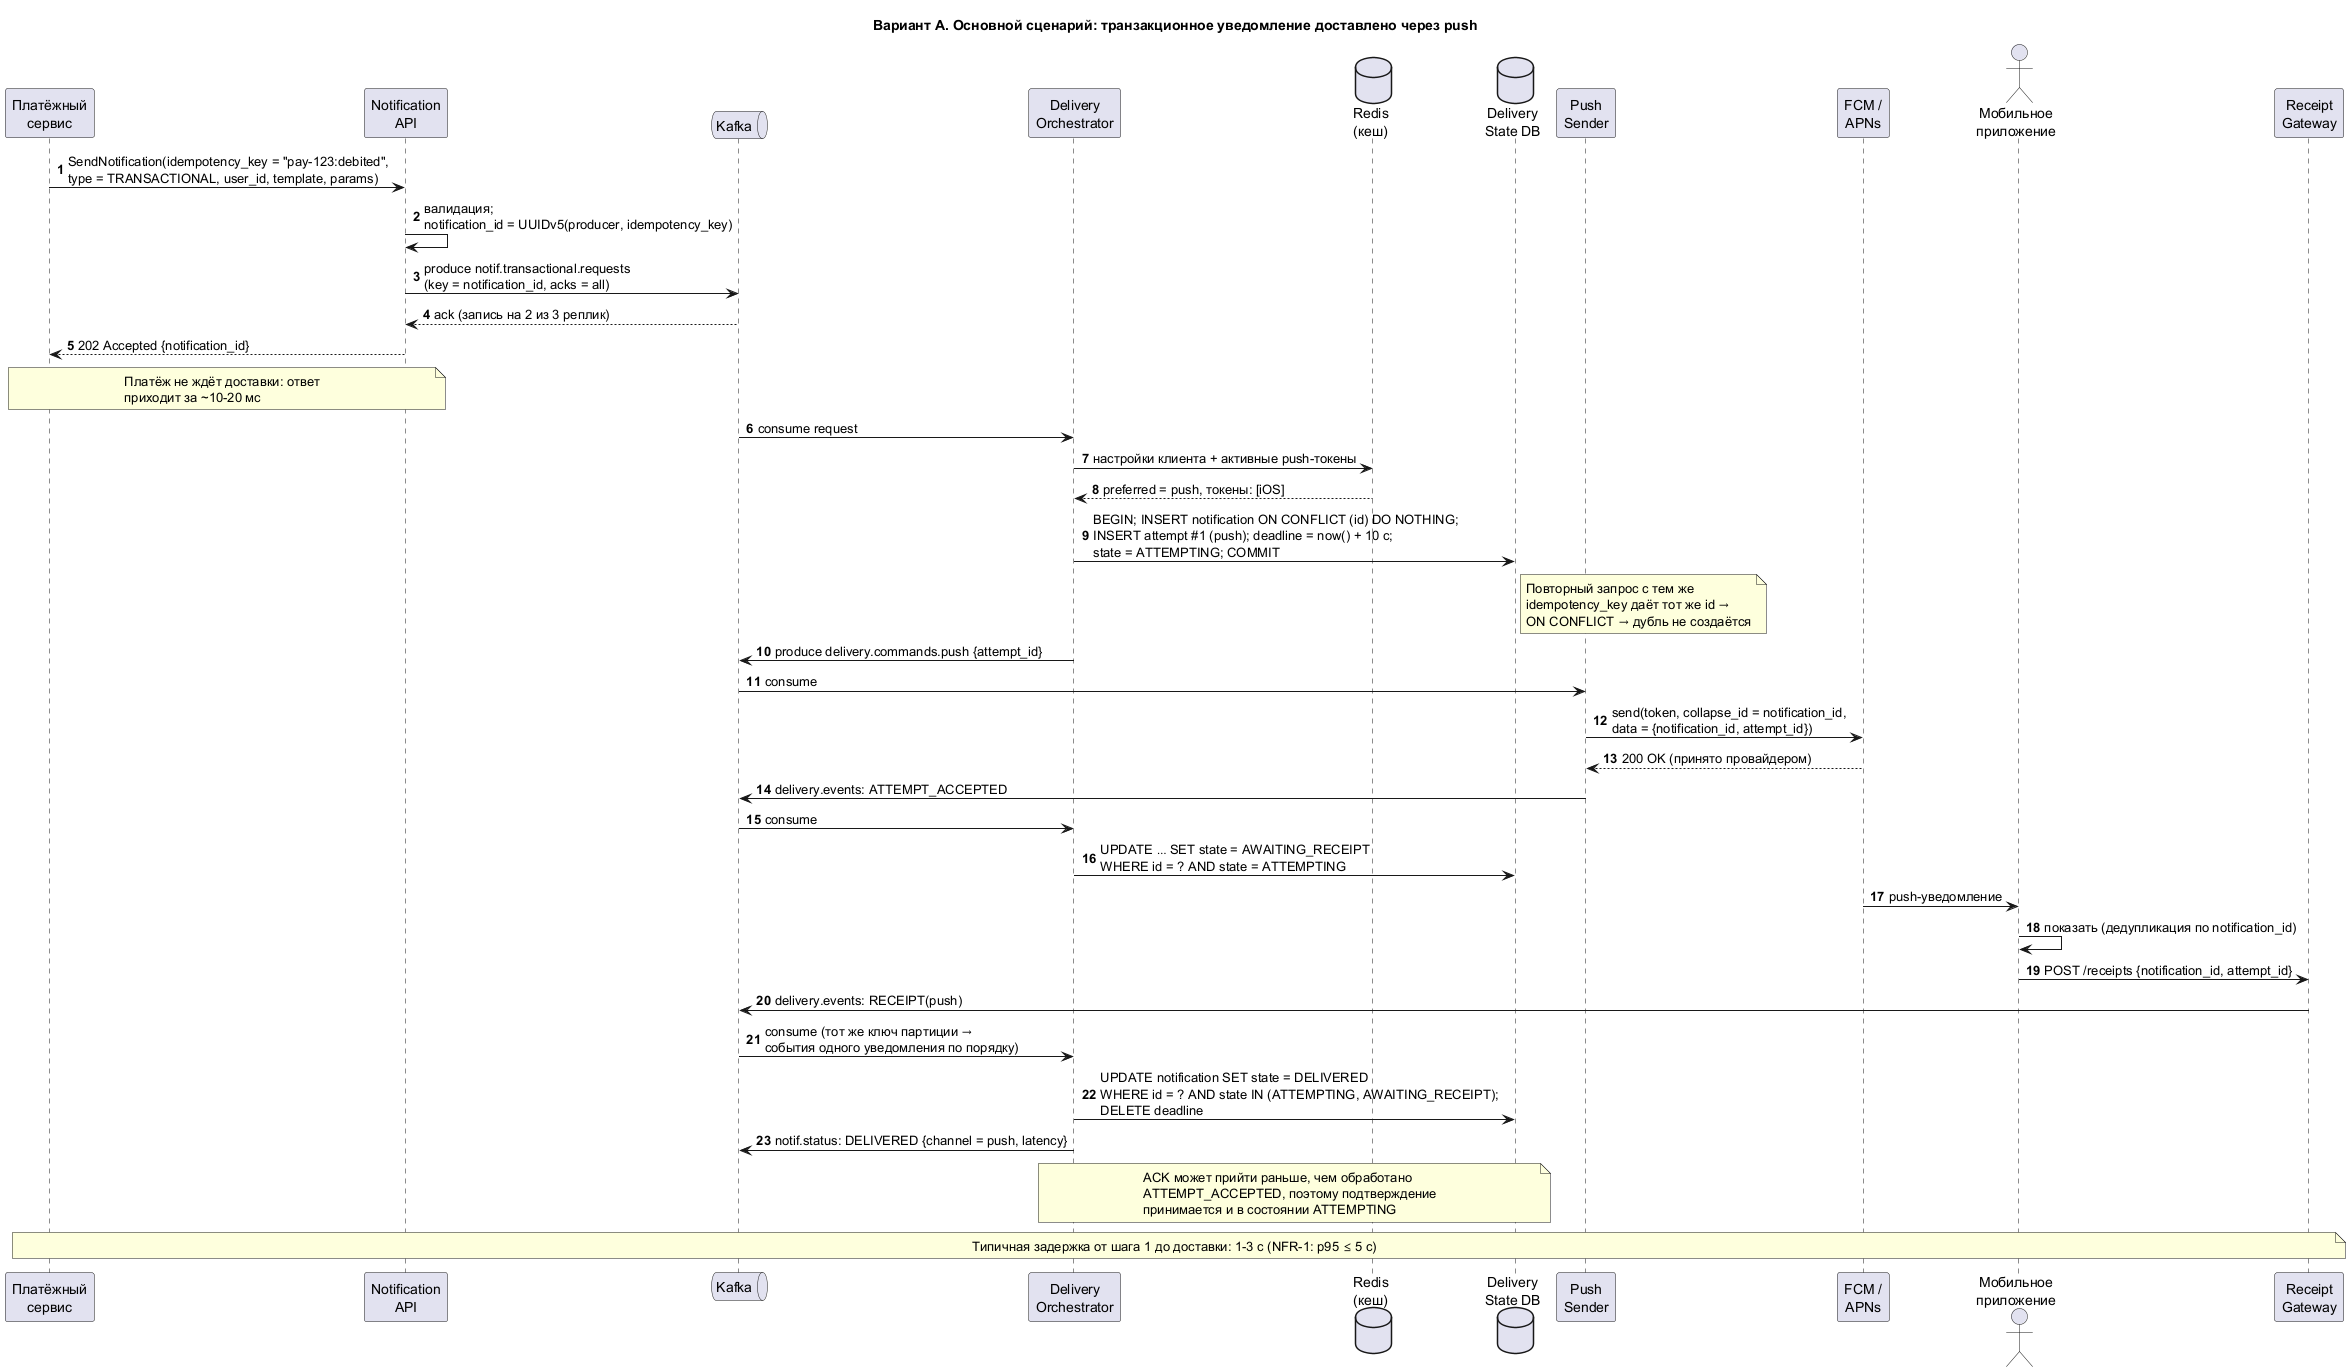

The diagram above was rendered by PlantUML. Its source (embedded in the PNG):
@startuml a-seq-main
title Вариант A. Основной сценарий: транзакционное уведомление доставлено через push
autonumber
skinparam responseMessageBelowArrow true

participant "Платёжный\nсервис" as P
participant "Notification\nAPI" as API
queue "Kafka" as K
participant "Delivery\nOrchestrator" as O
database "Redis\n(кеш)" as R
database "Delivery\nState DB" as DB
participant "Push\nSender" as PS
participant "FCM /\nAPNs" as FCM
actor "Мобильное\nприложение" as APP
participant "Receipt\nGateway" as RG

P -> API: SendNotification(idempotency_key = "pay-123:debited",\ntype = TRANSACTIONAL, user_id, template, params)
API -> API: валидация;\nnotification_id = UUIDv5(producer, idempotency_key)
API -> K: produce notif.transactional.requests\n(key = notification_id, acks = all)
K --> API: ack (запись на 2 из 3 реплик)
API --> P: 202 Accepted {notification_id}
note over P, API: Платёж не ждёт доставки: ответ\nприходит за ~10-20 мс

K -> O: consume request
O -> R: настройки клиента + активные push-токены
R --> O: preferred = push, токены: [iOS]
O -> DB: BEGIN; INSERT notification ON CONFLICT (id) DO NOTHING;\nINSERT attempt #1 (push); deadline = now() + 10 с;\nstate = ATTEMPTING; COMMIT
note right of DB: Повторный запрос с тем же\nidempotency_key даёт тот же id →\nON CONFLICT → дубль не создаётся
O -> K: produce delivery.commands.push {attempt_id}
K -> PS: consume
PS -> FCM: send(token, collapse_id = notification_id,\ndata = {notification_id, attempt_id})
FCM --> PS: 200 OK (принято провайдером)
PS -> K: delivery.events: ATTEMPT_ACCEPTED
K -> O: consume
O -> DB: UPDATE … SET state = AWAITING_RECEIPT\nWHERE id = ? AND state = ATTEMPTING
FCM -> APP: push-уведомление
APP -> APP: показать (дедупликация по notification_id)
APP -> RG: POST /receipts {notification_id, attempt_id}
RG -> K: delivery.events: RECEIPT(push)
K -> O: consume (тот же ключ партиции →\nсобытия одного уведомления по порядку)
O -> DB: UPDATE notification SET state = DELIVERED\nWHERE id = ? AND state IN (ATTEMPTING, AWAITING_RECEIPT);\nDELETE deadline
O -> K: notif.status: DELIVERED {channel = push, latency}
note over O, DB: ACK может прийти раньше, чем обработано\nATTEMPT_ACCEPTED, поэтому подтверждение\nпринимается и в состоянии ATTEMPTING
note over P, RG: Типичная задержка от шага 1 до доставки: 1-3 с (NFR-1: p95 ≤ 5 с)
@enduml